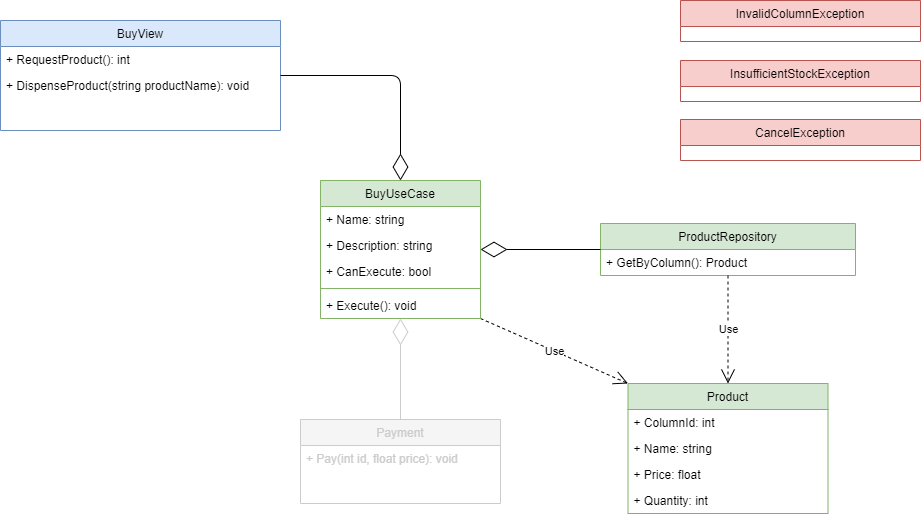

The diagram above was exported from draw.io. Its source (the exported page's mxGraphModel, read from the mxfile embedded in the PNG):
<mxGraphModel dx="1822" dy="1222" grid="1" gridSize="10" guides="1" tooltips="1" connect="1" arrows="1" fold="1" page="0" pageScale="1" pageWidth="1169" pageHeight="827" math="0" shadow="0">
  <root>
    <mxCell id="0" />
    <mxCell id="1" parent="0" />
    <mxCell id="Jvp74XxkCE-3kFuOioRD-6" value="Payment" style="swimlane;fontStyle=0;childLayout=stackLayout;horizontal=1;startSize=26;fillColor=#f5f5f5;horizontalStack=0;resizeParent=1;resizeParentMax=0;resizeLast=0;collapsible=1;marginBottom=0;swimlaneFillColor=#ffffff;strokeColor=#CCCCCC;fontColor=#CCCCCC;" parent="1" vertex="1">
      <mxGeometry x="-20" y="279" width="200" height="84" as="geometry" />
    </mxCell>
    <mxCell id="Jvp74XxkCE-3kFuOioRD-10" value="+ Pay(int id, float price): void" style="text;strokeColor=none;fillColor=none;align=left;verticalAlign=top;spacingLeft=4;spacingRight=4;overflow=hidden;rotatable=0;points=[[0,0.5],[1,0.5]];portConstraint=eastwest;fontColor=#CCCCCC;" parent="Jvp74XxkCE-3kFuOioRD-6" vertex="1">
      <mxGeometry y="26" width="200" height="58" as="geometry" />
    </mxCell>
    <mxCell id="Jvp74XxkCE-3kFuOioRD-12" value="ProductRepository" style="swimlane;fontStyle=0;childLayout=stackLayout;horizontal=1;startSize=26;fillColor=#d5e8d4;horizontalStack=0;resizeParent=1;resizeParentMax=0;resizeLast=0;collapsible=1;marginBottom=0;swimlaneFillColor=#ffffff;strokeColor=#82b366;" parent="1" vertex="1">
      <mxGeometry x="280" y="83" width="255" height="52" as="geometry" />
    </mxCell>
    <mxCell id="Jvp74XxkCE-3kFuOioRD-13" value="+ GetByColumn(): Product" style="text;strokeColor=none;fillColor=none;align=left;verticalAlign=top;spacingLeft=4;spacingRight=4;overflow=hidden;rotatable=0;points=[[0,0.5],[1,0.5]];portConstraint=eastwest;" parent="Jvp74XxkCE-3kFuOioRD-12" vertex="1">
      <mxGeometry y="26" width="255" height="26" as="geometry" />
    </mxCell>
    <mxCell id="Jvp74XxkCE-3kFuOioRD-16" value="" style="endArrow=diamondThin;endFill=0;endSize=24;html=1;edgeStyle=orthogonalEdgeStyle;entryX=1;entryY=0.5;entryDx=0;entryDy=0;" parent="1" source="Jvp74XxkCE-3kFuOioRD-12" target="reCHtacgrr1ggsa9zQYE-1" edge="1">
      <mxGeometry width="160" relative="1" as="geometry">
        <mxPoint x="440" y="130" as="sourcePoint" />
        <mxPoint x="440" y="593" as="targetPoint" />
      </mxGeometry>
    </mxCell>
    <mxCell id="Jvp74XxkCE-3kFuOioRD-17" value="BuyView" style="swimlane;fontStyle=0;childLayout=stackLayout;horizontal=1;startSize=26;fillColor=#dae8fc;horizontalStack=0;resizeParent=1;resizeLast=0;collapsible=1;marginBottom=0;swimlaneFillColor=#ffffff;strokeColor=#6c8ebf;" parent="1" vertex="1">
      <mxGeometry x="-320" y="-120" width="280" height="110" as="geometry" />
    </mxCell>
    <mxCell id="Jvp74XxkCE-3kFuOioRD-18" value="+ RequestProduct(): int" style="text;strokeColor=none;fillColor=none;align=left;verticalAlign=top;spacingLeft=4;spacingRight=4;overflow=hidden;rotatable=0;points=[[0,0.5],[1,0.5]];portConstraint=eastwest;" parent="Jvp74XxkCE-3kFuOioRD-17" vertex="1">
      <mxGeometry y="26" width="280" height="26" as="geometry" />
    </mxCell>
    <mxCell id="uB1D5BGFQcWtpMGAUpFo-1" value="+ DispenseProduct(string productName): void" style="text;strokeColor=none;fillColor=none;align=left;verticalAlign=top;spacingLeft=4;spacingRight=4;overflow=hidden;rotatable=0;points=[[0,0.5],[1,0.5]];portConstraint=eastwest;" parent="Jvp74XxkCE-3kFuOioRD-17" vertex="1">
      <mxGeometry y="52" width="280" height="26" as="geometry" />
    </mxCell>
    <mxCell id="Jvp74XxkCE-3kFuOioRD-21" value="" style="endArrow=diamondThin;endFill=0;endSize=24;html=1;edgeStyle=orthogonalEdgeStyle;fillColor=#f5f5f5;strokeColor=#CCCCCC;fontColor=#CCCCCC;entryX=0.5;entryY=1;entryDx=0;entryDy=0;" parent="1" source="Jvp74XxkCE-3kFuOioRD-6" target="reCHtacgrr1ggsa9zQYE-1" edge="1">
      <mxGeometry width="160" relative="1" as="geometry">
        <mxPoint x="380" y="105" as="sourcePoint" />
        <mxPoint x="90" y="207" as="targetPoint" />
        <Array as="points" />
      </mxGeometry>
    </mxCell>
    <mxCell id="Jvp74XxkCE-3kFuOioRD-22" value="" style="endArrow=diamondThin;endFill=0;endSize=24;html=1;edgeStyle=orthogonalEdgeStyle;entryX=0.5;entryY=0;entryDx=0;entryDy=0;" parent="1" source="Jvp74XxkCE-3kFuOioRD-17" target="reCHtacgrr1ggsa9zQYE-1" edge="1">
      <mxGeometry width="160" relative="1" as="geometry">
        <mxPoint x="310" y="124" as="sourcePoint" />
        <mxPoint x="150" y="94" as="targetPoint" />
      </mxGeometry>
    </mxCell>
    <mxCell id="of0FdNFrki5ENfGVT4jc-3" value="Product" style="swimlane;fontStyle=0;childLayout=stackLayout;horizontal=1;startSize=26;fillColor=#d5e8d4;horizontalStack=0;resizeParent=1;resizeParentMax=0;resizeLast=0;collapsible=1;marginBottom=0;swimlaneFillColor=#ffffff;strokeColor=#82b366;" parent="1" vertex="1">
      <mxGeometry x="307.5" y="243" width="200" height="130" as="geometry" />
    </mxCell>
    <mxCell id="of0FdNFrki5ENfGVT4jc-4" value="+ ColumnId: int" style="text;strokeColor=none;fillColor=none;align=left;verticalAlign=top;spacingLeft=4;spacingRight=4;overflow=hidden;rotatable=0;points=[[0,0.5],[1,0.5]];portConstraint=eastwest;" parent="of0FdNFrki5ENfGVT4jc-3" vertex="1">
      <mxGeometry y="26" width="200" height="26" as="geometry" />
    </mxCell>
    <mxCell id="of0FdNFrki5ENfGVT4jc-5" value="+ Name: string" style="text;strokeColor=none;fillColor=none;align=left;verticalAlign=top;spacingLeft=4;spacingRight=4;overflow=hidden;rotatable=0;points=[[0,0.5],[1,0.5]];portConstraint=eastwest;" parent="of0FdNFrki5ENfGVT4jc-3" vertex="1">
      <mxGeometry y="52" width="200" height="26" as="geometry" />
    </mxCell>
    <mxCell id="of0FdNFrki5ENfGVT4jc-6" value="+ Price: float" style="text;strokeColor=none;fillColor=none;align=left;verticalAlign=top;spacingLeft=4;spacingRight=4;overflow=hidden;rotatable=0;points=[[0,0.5],[1,0.5]];portConstraint=eastwest;" parent="of0FdNFrki5ENfGVT4jc-3" vertex="1">
      <mxGeometry y="78" width="200" height="26" as="geometry" />
    </mxCell>
    <mxCell id="of0FdNFrki5ENfGVT4jc-7" value="+ Quantity: int" style="text;strokeColor=none;fillColor=none;align=left;verticalAlign=top;spacingLeft=4;spacingRight=4;overflow=hidden;rotatable=0;points=[[0,0.5],[1,0.5]];portConstraint=eastwest;" parent="of0FdNFrki5ENfGVT4jc-3" vertex="1">
      <mxGeometry y="104" width="200" height="26" as="geometry" />
    </mxCell>
    <mxCell id="of0FdNFrki5ENfGVT4jc-9" value="Use" style="endArrow=open;endSize=12;dashed=1;html=1;entryX=0.5;entryY=0;entryDx=0;entryDy=0;" parent="1" source="Jvp74XxkCE-3kFuOioRD-12" target="of0FdNFrki5ENfGVT4jc-3" edge="1">
      <mxGeometry width="160" relative="1" as="geometry">
        <mxPoint x="210" y="470" as="sourcePoint" />
        <mxPoint x="370" y="470" as="targetPoint" />
      </mxGeometry>
    </mxCell>
    <mxCell id="95I1HVjIdYWT8Ty6FT3p-2" value="Use" style="endArrow=open;endSize=12;dashed=1;html=1;entryX=0;entryY=0;entryDx=0;entryDy=0;exitX=1;exitY=1;exitDx=0;exitDy=0;" parent="1" source="reCHtacgrr1ggsa9zQYE-1" target="of0FdNFrki5ENfGVT4jc-3" edge="1">
      <mxGeometry width="160" relative="1" as="geometry">
        <mxPoint x="417.5" y="131" as="sourcePoint" />
        <mxPoint x="417.5" y="253" as="targetPoint" />
      </mxGeometry>
    </mxCell>
    <mxCell id="95I1HVjIdYWT8Ty6FT3p-3" value="InvalidColumnException" style="swimlane;fontStyle=0;childLayout=stackLayout;horizontal=1;startSize=26;fillColor=#f8cecc;horizontalStack=0;resizeParent=1;resizeParentMax=0;resizeLast=0;collapsible=1;marginBottom=0;swimlaneFillColor=#ffffff;strokeColor=#b85450;" parent="1" vertex="1">
      <mxGeometry x="360" y="-140" width="240" height="41" as="geometry" />
    </mxCell>
    <mxCell id="95I1HVjIdYWT8Ty6FT3p-5" value="InsufficientStockException" style="swimlane;fontStyle=0;childLayout=stackLayout;horizontal=1;startSize=26;fillColor=#f8cecc;horizontalStack=0;resizeParent=1;resizeParentMax=0;resizeLast=0;collapsible=1;marginBottom=0;swimlaneFillColor=#ffffff;strokeColor=#b85450;" parent="1" vertex="1">
      <mxGeometry x="360" y="-80" width="240" height="41" as="geometry" />
    </mxCell>
    <mxCell id="v6aDkEl7Pc-pG-_34Rve-1" value="CancelException" style="swimlane;fontStyle=0;childLayout=stackLayout;horizontal=1;startSize=26;fillColor=#f8cecc;horizontalStack=0;resizeParent=1;resizeParentMax=0;resizeLast=0;collapsible=1;marginBottom=0;swimlaneFillColor=#ffffff;strokeColor=#b85450;" parent="1" vertex="1">
      <mxGeometry x="360" y="-21" width="240" height="41" as="geometry" />
    </mxCell>
    <mxCell id="reCHtacgrr1ggsa9zQYE-1" value="BuyUseCase" style="swimlane;fontStyle=0;childLayout=stackLayout;horizontal=1;startSize=26;fillColor=#d5e8d4;horizontalStack=0;resizeParent=1;resizeParentMax=0;resizeLast=0;collapsible=1;marginBottom=0;swimlaneFillColor=#ffffff;strokeColor=#82b366;" parent="1" vertex="1">
      <mxGeometry y="40" width="160" height="138" as="geometry" />
    </mxCell>
    <mxCell id="reCHtacgrr1ggsa9zQYE-2" value="+ Name: string" style="text;strokeColor=none;fillColor=none;align=left;verticalAlign=top;spacingLeft=4;spacingRight=4;overflow=hidden;rotatable=0;points=[[0,0.5],[1,0.5]];portConstraint=eastwest;" parent="reCHtacgrr1ggsa9zQYE-1" vertex="1">
      <mxGeometry y="26" width="160" height="26" as="geometry" />
    </mxCell>
    <mxCell id="reCHtacgrr1ggsa9zQYE-3" value="+ Description: string" style="text;strokeColor=none;fillColor=none;align=left;verticalAlign=top;spacingLeft=4;spacingRight=4;overflow=hidden;rotatable=0;points=[[0,0.5],[1,0.5]];portConstraint=eastwest;" parent="reCHtacgrr1ggsa9zQYE-1" vertex="1">
      <mxGeometry y="52" width="160" height="26" as="geometry" />
    </mxCell>
    <mxCell id="reCHtacgrr1ggsa9zQYE-4" value="+ CanExecute: bool" style="text;strokeColor=none;fillColor=none;align=left;verticalAlign=top;spacingLeft=4;spacingRight=4;overflow=hidden;rotatable=0;points=[[0,0.5],[1,0.5]];portConstraint=eastwest;" parent="reCHtacgrr1ggsa9zQYE-1" vertex="1">
      <mxGeometry y="78" width="160" height="26" as="geometry" />
    </mxCell>
    <mxCell id="reCHtacgrr1ggsa9zQYE-5" value="" style="line;strokeWidth=1;fillColor=#d5e8d4;align=left;verticalAlign=middle;spacingTop=-1;spacingLeft=3;spacingRight=3;rotatable=0;labelPosition=right;points=[];portConstraint=eastwest;strokeColor=#82b366;" parent="reCHtacgrr1ggsa9zQYE-1" vertex="1">
      <mxGeometry y="104" width="160" height="8" as="geometry" />
    </mxCell>
    <mxCell id="reCHtacgrr1ggsa9zQYE-6" value="+ Execute(): void" style="text;strokeColor=none;fillColor=none;align=left;verticalAlign=top;spacingLeft=4;spacingRight=4;overflow=hidden;rotatable=0;points=[[0,0.5],[1,0.5]];portConstraint=eastwest;" parent="reCHtacgrr1ggsa9zQYE-1" vertex="1">
      <mxGeometry y="112" width="160" height="26" as="geometry" />
    </mxCell>
  </root>
</mxGraphModel>